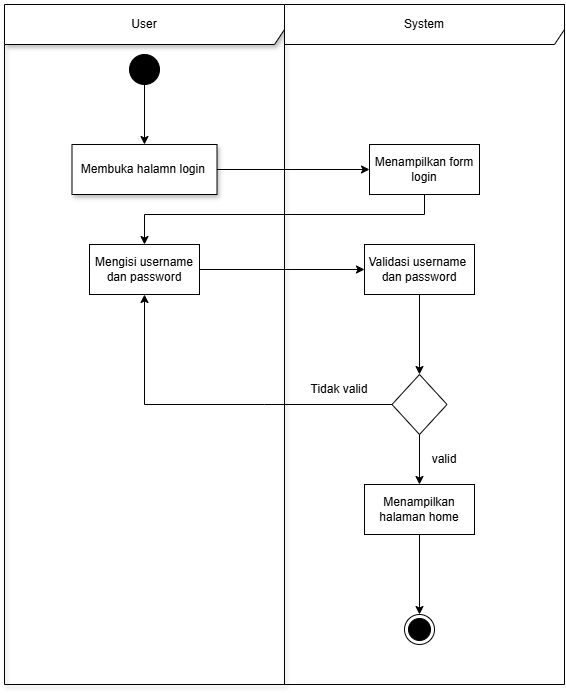

The diagram above was exported from draw.io. Its source (the exported page's mxGraphModel, read from the mxfile embedded in the PNG):
<mxGraphModel dx="1414" dy="777" grid="1" gridSize="10" guides="1" tooltips="1" connect="1" arrows="1" fold="1" page="1" pageScale="1" pageWidth="827" pageHeight="1169" math="0" shadow="0">
  <root>
    <mxCell id="0" />
    <mxCell id="1" parent="0" />
    <mxCell id="C5RIOv_J2Qzj_hQhQe4z-15" parent="1" style="shape=umlFrame;whiteSpace=wrap;html=1;pointerEvents=0;shadow=1;width=280;height=40;" value="User" vertex="1">
      <mxGeometry height="680" width="280" x="40" y="40" as="geometry" />
    </mxCell>
    <mxCell id="C5RIOv_J2Qzj_hQhQe4z-16" parent="1" style="shape=umlFrame;whiteSpace=wrap;html=1;pointerEvents=0;width=280;height=40;" value="System" vertex="1">
      <mxGeometry height="680" width="280" x="320" y="40" as="geometry" />
    </mxCell>
    <mxCell id="C5RIOv_J2Qzj_hQhQe4z-20" parent="1" style="html=1;whiteSpace=wrap;shadow=1;pointerEvents=0;strokeColor=default;align=center;verticalAlign=middle;fontFamily=Helvetica;fontSize=12;fontColor=default;fillColor=default;" value="Membuka halamn login&amp;nbsp;" vertex="1">
      <mxGeometry height="50" width="145" x="107.5" y="180" as="geometry" />
    </mxCell>
    <mxCell id="C5RIOv_J2Qzj_hQhQe4z-21" parent="1" style="html=1;whiteSpace=wrap;" value="Mengisi username&lt;br&gt;dan password" vertex="1">
      <mxGeometry height="50" width="110" x="125" y="280" as="geometry" />
    </mxCell>
    <mxCell id="C5RIOv_J2Qzj_hQhQe4z-25" edge="1" parent="1" source="C5RIOv_J2Qzj_hQhQe4z-20" style="endArrow=classic;html=1;rounded=0;defaultLabelBackgroundColor=page;exitX=1;exitY=0.5;exitDx=0;exitDy=0;entryX=0;entryY=0.5;entryDx=0;entryDy=0;" target="C5RIOv_J2Qzj_hQhQe4z-26" value="">
      <mxGeometry height="50" relative="1" width="50" as="geometry">
        <mxPoint x="260" y="260" as="sourcePoint" />
        <mxPoint x="310" y="210" as="targetPoint" />
      </mxGeometry>
    </mxCell>
    <mxCell id="C5RIOv_J2Qzj_hQhQe4z-26" parent="1" style="html=1;whiteSpace=wrap;" value="Menampilkan form login" vertex="1">
      <mxGeometry height="50" width="110" x="405" y="180" as="geometry" />
    </mxCell>
    <mxCell id="C5RIOv_J2Qzj_hQhQe4z-29" parent="1" style="ellipse;fillColor=strokeColor;html=1;" value="" vertex="1">
      <mxGeometry height="30" width="30" x="165" y="90" as="geometry" />
    </mxCell>
    <mxCell id="C5RIOv_J2Qzj_hQhQe4z-30" edge="1" parent="1" source="C5RIOv_J2Qzj_hQhQe4z-29" style="endArrow=classic;html=1;rounded=0;defaultLabelBackgroundColor=page;exitX=0.5;exitY=1;exitDx=0;exitDy=0;entryX=0.5;entryY=0;entryDx=0;entryDy=0;" target="C5RIOv_J2Qzj_hQhQe4z-20" value="">
      <mxGeometry height="50" relative="1" width="50" as="geometry">
        <mxPoint x="260" y="240" as="sourcePoint" />
        <mxPoint x="310" y="190" as="targetPoint" />
      </mxGeometry>
    </mxCell>
    <mxCell id="C5RIOv_J2Qzj_hQhQe4z-32" edge="1" parent="1" source="C5RIOv_J2Qzj_hQhQe4z-26" style="endArrow=classic;html=1;rounded=0;defaultLabelBackgroundColor=page;exitX=0.5;exitY=1;exitDx=0;exitDy=0;entryX=0.5;entryY=0;entryDx=0;entryDy=0;" target="C5RIOv_J2Qzj_hQhQe4z-21" value="">
      <mxGeometry height="50" relative="1" width="50" as="geometry">
        <Array as="points">
          <mxPoint x="460" y="250" />
          <mxPoint x="180" y="250" />
        </Array>
        <mxPoint x="260" y="240" as="sourcePoint" />
        <mxPoint x="310" y="190" as="targetPoint" />
      </mxGeometry>
    </mxCell>
    <mxCell id="C5RIOv_J2Qzj_hQhQe4z-33" parent="1" style="html=1;whiteSpace=wrap;" value="Validasi username&amp;nbsp;&lt;br&gt;dan password" vertex="1">
      <mxGeometry height="50" width="110" x="400" y="280" as="geometry" />
    </mxCell>
    <mxCell id="C5RIOv_J2Qzj_hQhQe4z-34" edge="1" parent="1" source="C5RIOv_J2Qzj_hQhQe4z-21" style="endArrow=classic;html=1;rounded=0;defaultLabelBackgroundColor=page;exitX=1;exitY=0.5;exitDx=0;exitDy=0;entryX=0;entryY=0.5;entryDx=0;entryDy=0;" target="C5RIOv_J2Qzj_hQhQe4z-33" value="">
      <mxGeometry height="50" relative="1" width="50" as="geometry">
        <mxPoint x="260" y="240" as="sourcePoint" />
        <mxPoint x="310" y="190" as="targetPoint" />
      </mxGeometry>
    </mxCell>
    <mxCell id="C5RIOv_J2Qzj_hQhQe4z-37" edge="1" parent="1" source="C5RIOv_J2Qzj_hQhQe4z-33" style="endArrow=classic;html=1;rounded=0;defaultLabelBackgroundColor=page;exitX=0.5;exitY=1;exitDx=0;exitDy=0;entryX=0.5;entryY=0;entryDx=0;entryDy=0;" target="C5RIOv_J2Qzj_hQhQe4z-38" value="">
      <mxGeometry height="50" relative="1" width="50" as="geometry">
        <mxPoint x="260" y="370" as="sourcePoint" />
        <mxPoint x="310" y="320" as="targetPoint" />
      </mxGeometry>
    </mxCell>
    <mxCell id="C5RIOv_J2Qzj_hQhQe4z-38" parent="1" style="rhombus;whiteSpace=wrap;html=1;shapeInside=1;" value="" vertex="1">
      <mxGeometry height="60" width="55" x="427.5" y="410" as="geometry" />
    </mxCell>
    <mxCell id="C5RIOv_J2Qzj_hQhQe4z-39" parent="1" style="html=1;whiteSpace=wrap;" value="Menampilkan halaman home" vertex="1">
      <mxGeometry height="50" width="110" x="400" y="520" as="geometry" />
    </mxCell>
    <mxCell id="C5RIOv_J2Qzj_hQhQe4z-40" parent="1" style="text;html=1;whiteSpace=wrap;strokeColor=none;fillColor=none;align=center;verticalAlign=middle;rounded=0;" value="valid" vertex="1">
      <mxGeometry height="10" width="40" x="460" y="490" as="geometry" />
    </mxCell>
    <mxCell id="C5RIOv_J2Qzj_hQhQe4z-41" edge="1" parent="1" source="C5RIOv_J2Qzj_hQhQe4z-38" style="endArrow=classic;html=1;rounded=0;defaultLabelBackgroundColor=page;exitX=0.5;exitY=1;exitDx=0;exitDy=0;entryX=0.5;entryY=0;entryDx=0;entryDy=0;" target="C5RIOv_J2Qzj_hQhQe4z-39" value="">
      <mxGeometry height="50" relative="1" width="50" as="geometry">
        <mxPoint x="260" y="450" as="sourcePoint" />
        <mxPoint x="310" y="400" as="targetPoint" />
      </mxGeometry>
    </mxCell>
    <mxCell id="C5RIOv_J2Qzj_hQhQe4z-42" parent="1" style="text;html=1;whiteSpace=wrap;strokeColor=none;fillColor=none;align=center;verticalAlign=middle;rounded=0;" value="Tidak valid" vertex="1">
      <mxGeometry height="30" width="60" x="345" y="410" as="geometry" />
    </mxCell>
    <mxCell id="C5RIOv_J2Qzj_hQhQe4z-43" edge="1" parent="1" source="C5RIOv_J2Qzj_hQhQe4z-38" style="endArrow=classic;html=1;rounded=0;defaultLabelBackgroundColor=page;exitX=0;exitY=0.5;exitDx=0;exitDy=0;entryX=0.5;entryY=1;entryDx=0;entryDy=0;" target="C5RIOv_J2Qzj_hQhQe4z-21" value="">
      <mxGeometry height="50" relative="1" width="50" as="geometry">
        <Array as="points">
          <mxPoint x="300" y="440" />
          <mxPoint x="180" y="440" />
        </Array>
        <mxPoint x="260" y="450" as="sourcePoint" />
        <mxPoint x="310" y="400" as="targetPoint" />
      </mxGeometry>
    </mxCell>
    <mxCell id="C5RIOv_J2Qzj_hQhQe4z-44" edge="1" parent="1" source="C5RIOv_J2Qzj_hQhQe4z-39" style="endArrow=classic;html=1;rounded=0;defaultLabelBackgroundColor=page;exitX=0.5;exitY=1;exitDx=0;exitDy=0;" target="C5RIOv_J2Qzj_hQhQe4z-45" value="">
      <mxGeometry height="50" relative="1" width="50" as="geometry">
        <mxPoint x="260" y="450" as="sourcePoint" />
        <mxPoint x="310" y="400" as="targetPoint" />
      </mxGeometry>
    </mxCell>
    <mxCell id="C5RIOv_J2Qzj_hQhQe4z-45" parent="1" style="ellipse;html=1;shape=endState;fillColor=strokeColor;" value="" vertex="1">
      <mxGeometry height="30" width="30" x="440" y="650" as="geometry" />
    </mxCell>
  </root>
</mxGraphModel>